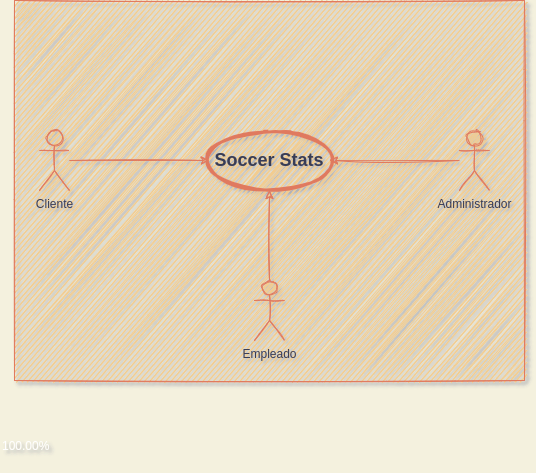

The diagram above was exported from draw.io. Its source (the exported page's mxGraphModel, read from the mxfile embedded in the PNG):
<mxGraphModel dx="544" dy="958" grid="0" gridSize="10" guides="1" tooltips="1" connect="1" arrows="1" fold="1" page="0" pageScale="1" pageWidth="827" pageHeight="1169" background="#F4F1DE" math="0" shadow="1">
  <root>
    <mxCell id="0" />
    <mxCell id="1" parent="0" />
    <mxCell id="KjR3E0yDg_1AwPi--ssJ-1" value="" style="shape=rect;html=1;verticalAlign=top;fontStyle=1;whiteSpace=wrap;align=center;fillColor=#F2CC8F;strokeColor=#E07A5F;fontColor=#393C56;sketch=1;" parent="1" vertex="1">
      <mxGeometry x="275" y="80" width="510" height="380" as="geometry" />
    </mxCell>
    <mxCell id="KjR3E0yDg_1AwPi--ssJ-2" value="&lt;span style=&quot;font-size: 18px&quot;&gt;Soccer Stats&lt;/span&gt;" style="shape=ellipse;html=1;strokeWidth=3;fontStyle=1;whiteSpace=wrap;align=center;perimeter=ellipsePerimeter;fillColor=#F2CC8F;strokeColor=#E07A5F;fontColor=#393C56;sketch=1;" parent="1" vertex="1">
      <mxGeometry x="470" y="210" width="120" height="60" as="geometry" />
    </mxCell>
    <mxCell id="KjR3E0yDg_1AwPi--ssJ-8" style="rounded=0;orthogonalLoop=1;jettySize=auto;html=1;strokeColor=#E07A5F;sketch=1;labelBackgroundColor=#F4F1DE;fontColor=#393C56;" parent="1" source="KjR3E0yDg_1AwPi--ssJ-3" target="KjR3E0yDg_1AwPi--ssJ-2" edge="1">
      <mxGeometry relative="1" as="geometry" />
    </mxCell>
    <mxCell id="KjR3E0yDg_1AwPi--ssJ-3" value="Cliente" style="shape=umlActor;html=1;verticalLabelPosition=bottom;verticalAlign=top;align=center;fillColor=#F2CC8F;strokeColor=#E07A5F;fontColor=#393C56;sketch=1;" parent="1" vertex="1">
      <mxGeometry x="300" y="210" width="30" height="60" as="geometry" />
    </mxCell>
    <mxCell id="KjR3E0yDg_1AwPi--ssJ-10" style="edgeStyle=none;rounded=0;orthogonalLoop=1;jettySize=auto;html=1;entryX=0.5;entryY=1;entryDx=0;entryDy=0;strokeColor=#E07A5F;sketch=1;labelBackgroundColor=#F4F1DE;fontColor=#393C56;" parent="1" source="KjR3E0yDg_1AwPi--ssJ-4" target="KjR3E0yDg_1AwPi--ssJ-2" edge="1">
      <mxGeometry relative="1" as="geometry" />
    </mxCell>
    <mxCell id="KjR3E0yDg_1AwPi--ssJ-4" value="Empleado" style="shape=umlActor;html=1;verticalLabelPosition=bottom;verticalAlign=top;align=center;fillColor=#F2CC8F;strokeColor=#E07A5F;fontColor=#393C56;sketch=1;" parent="1" vertex="1">
      <mxGeometry x="515" y="360" width="30" height="60" as="geometry" />
    </mxCell>
    <mxCell id="KjR3E0yDg_1AwPi--ssJ-9" style="edgeStyle=none;rounded=0;orthogonalLoop=1;jettySize=auto;html=1;entryX=1;entryY=0.5;entryDx=0;entryDy=0;strokeColor=#E07A5F;sketch=1;labelBackgroundColor=#F4F1DE;fontColor=#393C56;" parent="1" source="KjR3E0yDg_1AwPi--ssJ-5" target="KjR3E0yDg_1AwPi--ssJ-2" edge="1">
      <mxGeometry relative="1" as="geometry" />
    </mxCell>
    <mxCell id="KjR3E0yDg_1AwPi--ssJ-5" value="Administrador" style="shape=umlActor;html=1;verticalLabelPosition=bottom;verticalAlign=top;align=center;fillColor=#F2CC8F;strokeColor=#E07A5F;fontColor=#393C56;sketch=1;" parent="1" vertex="1">
      <mxGeometry x="720" y="210" width="30" height="60" as="geometry" />
    </mxCell>
    <mxCell id="dM5696qbZ4YvxnOAVg7S-1" value="100.00%" style="text;whiteSpace=wrap;html=1;fontColor=#FFFFFF;" vertex="1" parent="1">
      <mxGeometry x="261" y="512" width="67" height="28" as="geometry" />
    </mxCell>
  </root>
</mxGraphModel>